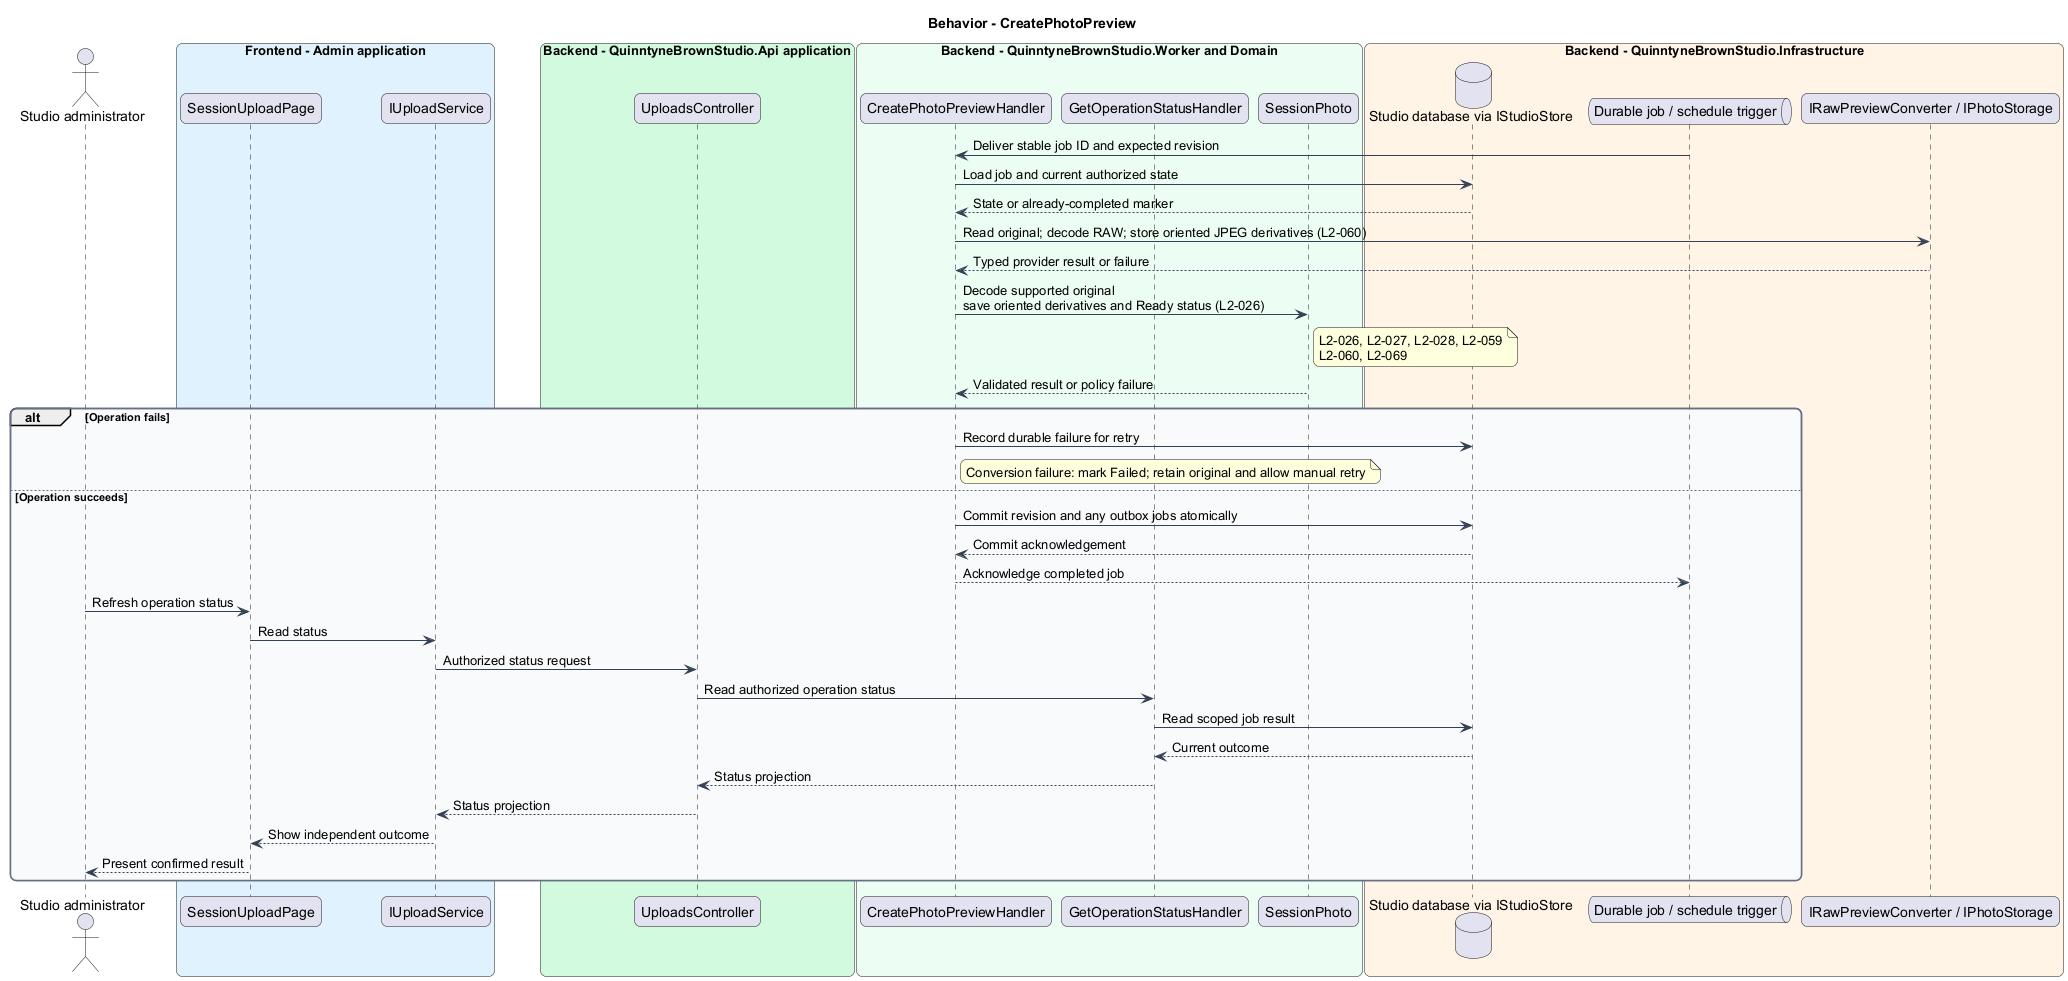

The diagram above was rendered by PlantUML. Its source (embedded in the PNG):
@startuml
skinparam backgroundColor #FFFFFF
skinparam shadowing false
skinparam roundcorner 12
skinparam defaultFontName Arial
skinparam ArrowColor #344054
skinparam rectangle {
  BorderColor #344054
  FontColor #101828
}
skinparam package {
  BorderColor #667085
  FontColor #101828
  BackgroundColor #F9FAFB
}
title Behavior - CreatePhotoPreview
actor "Studio administrator" as actor
box "Frontend - Admin application" #E0F2FE
 participant "SessionUploadPage" as page
 participant "IUploadService" as client
end box
box "Backend - QuinntyneBrownStudio.Api application" #D1FADF
 participant "UploadsController" as controller
end box
box "Backend - QuinntyneBrownStudio.Worker and Domain" #ECFDF3
 participant "CreatePhotoPreviewHandler" as handler
 participant "GetOperationStatusHandler" as status
 participant "SessionPhoto" as entity
end box
box "Backend - QuinntyneBrownStudio.Infrastructure" #FFF4E5
 database "Studio database via IStudioStore" as db
 queue "Durable job / schedule trigger" as queue
 participant "IRawPreviewConverter / IPhotoStorage" as ext
end box
queue -> handler : Deliver stable job ID and expected revision
handler -> db : Load job and current authorized state
db --> handler : State or already-completed marker
handler -> ext : Read original; decode RAW; store oriented JPEG derivatives (L2-060)
ext --> handler : Typed provider result or failure
handler -> entity : Decode supported original\nsave oriented derivatives and Ready status (L2-026)
note right of entity
L2-026, L2-027, L2-028, L2-059
L2-060, L2-069
end note
entity --> handler : Validated result or policy failure
alt Operation fails
handler -> db : Record durable failure for retry
note right of handler
Conversion failure: mark Failed; retain original and allow manual retry
end note
else Operation succeeds
handler -> db : Commit revision and any outbox jobs atomically
db --> handler : Commit acknowledgement
handler --> queue : Acknowledge completed job
actor -> page : Refresh operation status
page -> client : Read status
client -> controller : Authorized status request
controller -> status : Read authorized operation status
status -> db : Read scoped job result
db --> status : Current outcome
status --> controller : Status projection
controller --> client : Status projection
client --> page : Show independent outcome
page --> actor : Present confirmed result
end
@enduml